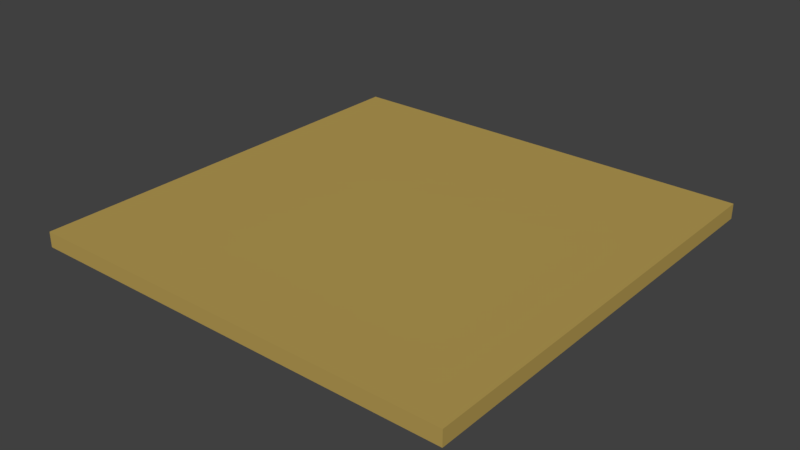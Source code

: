# Source: land.blend  (saved by Blender 2.79.0; exported with 4.5.12 LTS)
import bpy
from mathutils import Matrix  # noqa: F401  (used for matrix-valued properties, if any)

bpy.ops.wm.read_factory_settings(use_empty=True)
scene = bpy.context.scene
scene.name = 'Scene'

# ---- collections
col_collection_1 = bpy.data.collections.new('Collection 1'); scene.collection.children.link(col_collection_1)

# ---- materials (node trees are filled in below, after node groups)
mat_material_001 = bpy.data.materials.new('Material.001')
mat_material_001.alpha_threshold = 0.0
mat_material_001.use_transparent_shadow = False
mat_material_001.diffuse_color = (0.4672, 0.3316, 0.08894, 1.0)
mat_material_001.roughness = 0.5
mat_material_001.specular_intensity = 0.0

# ---- material node trees

# ---- world
world_world = bpy.data.worlds.new('World'); scene.world = world_world
world_world.color = (0.05088, 0.05088, 0.05088)
world_world.use_sun_shadow = False
world_world.sun_shadow_jitter_overblur = 0.0
world_world.cycles.sampling_method = 'MANUAL'

# ---- meshes
me_cube_001 = bpy.data.meshes.new('Cube.001')
me_cube_001.from_pydata([(-1.0, -1.0, -1.0), (-1.0, -1.0, 1.0), (-1.0, 1.0, -1.0), (-1.0, 1.0, 1.0), (1.0, -1.0, -1.0), (1.0, -1.0, 1.0), (1.0, 1.0, -1.0), (1.0, 1.0, 1.0)], [], [(0, 1, 3, 2), (2, 3, 7, 6), (6, 7, 5, 4), (4, 5, 1, 0), (2, 6, 4, 0), (7, 3, 1, 5)])
me_cube_001.materials.append(mat_material_001)
me_cube_001.use_remesh_preserve_volume = False
me_cube_001.use_remesh_preserve_attributes = False
me_cube_001.use_mirror_vertex_groups = False
me_cube_001.update()

# ---- objects
ob_cube = bpy.data.objects.new('Cube', me_cube_001)

# ---- transforms, parenting, visibility, modifiers, constraints
ob_cube.location = (0.0, 0.0, 0.0)
ob_cube.scale = (6.201, 6.201, -0.219)
ob_cube.lineart.crease_threshold = 0.0

# ---- collection membership
col_collection_1.objects.link(ob_cube)

# ---- scene / render settings (as saved in the file)
scene.frame_start = 1; scene.frame_end = 250; scene.frame_set(1)
scene.render.engine = 'BLENDER_EEVEE_NEXT'
scene.render.resolution_percentage = 50
scene.render.dither_intensity = 0.0
scene.cycles.use_denoising = False
scene.cycles.samples = 128
scene.cycles.sampling_pattern = 'TABULATED_SOBOL'
scene.cycles.use_adaptive_sampling = False
scene.cycles.use_light_tree = False
scene.cycles.blur_glossy = 0.0
scene.cycles.sample_clamp_indirect = 0.0
scene.view_settings.view_transform = 'Standard'
bpy.context.view_layer.update()

# ---- added for rendering (the .blend has no active camera and no usable light): camera, sun
cam_auto = bpy.data.cameras.new('AutoCamera')
cam_auto.lens = 50.0
cam_auto.sensor_width = 36.0
cam_auto.clip_end = 1000.0
ob_auto_camera = bpy.data.objects.new('AutoCamera', cam_auto)
scene.collection.objects.link(ob_auto_camera)
ob_auto_camera.location = (16.2332, -19.4799, 12.9866)
ob_auto_camera.rotation_euler = (1.09748, -7.21219e-08, 0.694738)
scene.camera = ob_auto_camera
light_auto_sun = bpy.data.lights.new('AutoSun', 'SUN')
light_auto_sun.energy = 3.0
light_auto_sun.angle = 0.0523599
ob_auto_sun = bpy.data.objects.new('AutoSun', light_auto_sun)
scene.collection.objects.link(ob_auto_sun)
ob_auto_sun.rotation_euler = (0.872665, 0.174533, 0.523599)
bpy.context.view_layer.update()
